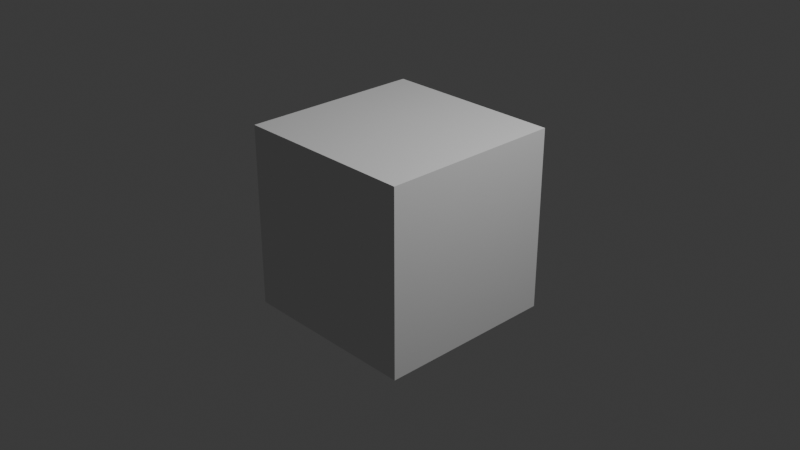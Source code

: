 # Source: ghost.blend  (saved by Blender 4.4.32; exported with 4.5.12 LTS)
import bpy
from mathutils import Matrix  # noqa: F401  (used for matrix-valued properties, if any)

bpy.ops.wm.read_factory_settings(use_empty=True)
scene = bpy.context.scene
scene.name = 'Scene'

# ---- collections
col_collection = bpy.data.collections.new('Collection'); scene.collection.children.link(col_collection)

# ---- world
world_world = bpy.data.worlds.new('World'); scene.world = world_world
world_world.use_nodes = True; world_world.node_tree.nodes.clear()
_N = world_world.node_tree.nodes; _L = world_world.node_tree.links
n0 = _N.new('ShaderNodeOutputWorld'); n0.name = 'World Output'; n0.location = (300, 300)
n1 = _N.new('ShaderNodeBackground'); n1.name = 'Background'; n1.location = (10, 300)
n1.inputs[0].default_value = (0.05088, 0.05088, 0.05088, 1.0)
_L.new(n1.outputs[0], n0.inputs[0])
n0.is_active_output = True
world_world.color = (0.05088, 0.05088, 0.05088)
world_world.sun_shadow_jitter_overblur = 0.0

# ---- cameras
cam_camera = bpy.data.cameras.new('Camera')
cam_camera.clip_end = 100.0
cam_camera.ortho_scale = 7.314

# ---- lights
light_light = bpy.data.lights.new('Light', 'POINT')
light_light.energy = 1000.0
light_light.shadow_soft_size = 0.1

# ---- meshes
me_cube_001 = bpy.data.meshes.new('Cube.001')
me_cube_001.from_pydata([(-1.0, -1.0, -1.0), (-1.0, -1.0, 1.0), (-1.0, 1.0, -1.0), (-1.0, 1.0, 1.0), (1.0, -1.0, -1.0), (1.0, -1.0, 1.0), (1.0, 1.0, -1.0), (1.0, 1.0, 1.0)], [], [(0, 1, 3, 2), (2, 3, 7, 6), (6, 7, 5, 4), (4, 5, 1, 0), (2, 6, 4, 0), (7, 3, 1, 5)])
_uv = me_cube_001.uv_layers.new(name='UVMap')
_uv.uv.foreach_set('vector', [0.375, 0.0, 0.625, 0.0, 0.625, 0.25, 0.375, 0.25, 0.375, 0.25, 0.625, 0.25, 0.625, 0.5, 0.375, 0.5, 0.375, 0.5, 0.625, 0.5, 0.625, 0.75, 0.375, 0.75, 0.375, 0.75, 0.625, 0.75, 0.625, 1.0, 0.375, 1.0, 0.125, 0.5, 0.375, 0.5, 0.375, 0.75, 0.125, 0.75, 0.625, 0.5, 0.875, 0.5, 0.875, 0.75, 0.625, 0.75])
me_cube_001.update()
arm_armature = bpy.data.armatures.new('Armature')  # bones are not reproduced

# ---- objects
ob_light = bpy.data.objects.new('Light', light_light)
ob_camera = bpy.data.objects.new('Camera', cam_camera)
ob_bone = bpy.data.objects.new('BONE', arm_armature)
ob_cube = bpy.data.objects.new('Cube', me_cube_001)

# ---- transforms, parenting, visibility, modifiers, constraints
ob_light.location = (4.076, 1.005, 5.904)
ob_light.rotation_euler = (0.6503, 0.05522, 1.866)
ob_light.lock_rotations_4d = False
ob_light.empty_display_type = 'ARROWS'
ob_light.color = (0.0, 0.0, 0.0, 0.0)
ob_light.lineart.crease_threshold = 0.0
ob_camera.location = (7.359, -6.926, 4.958)
ob_camera.rotation_euler = (1.109, 0.0, 0.8149)
ob_camera.lock_rotations_4d = False
ob_camera.empty_display_type = 'ARROWS'
ob_camera.color = (0.0, 0.0, 0.0, 0.0)
ob_camera.display_type = 'WIRE'
ob_camera.lineart.crease_threshold = 0.0
ob_bone.parent = ob_cube
ob_bone.matrix_parent_inverse = Matrix(((1.0, -0.0, 0.0, -0.4027), (-0.0, 1.0, -0.0, 0.0), (0.0, -0.0, 1.0, -1.0), (-0.0, 0.0, -0.0, 1.0)))
ob_bone.location = (0.4027, 0.0, 1.0)
ob_bone.scale = (1.004, 1.004, 1.004)
ob_cube.location = (0.0, 0.0, 0.0)

# ---- collection membership
col_collection.objects.link(ob_light)
col_collection.objects.link(ob_camera)
col_collection.objects.link(ob_bone)
col_collection.objects.link(ob_cube)

# ---- scene / render settings (as saved in the file)
scene.camera = ob_camera
scene.frame_start = 0; scene.frame_end = 46; scene.frame_set(46)
scene.render.engine = 'BLENDER_EEVEE_NEXT'
bpy.context.view_layer.update()
